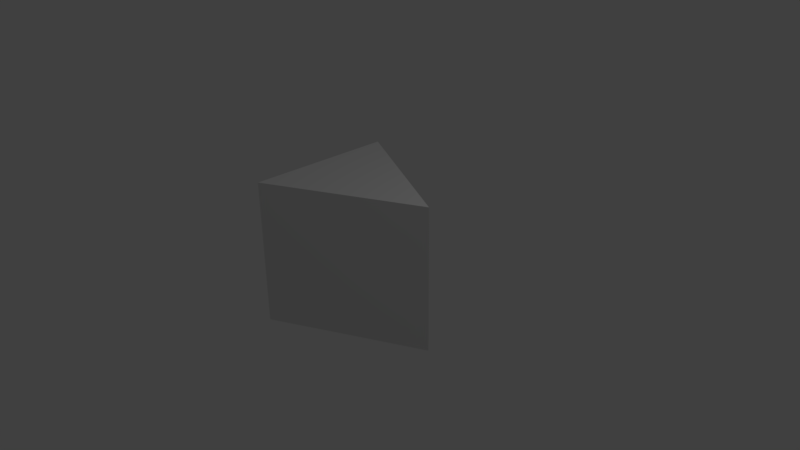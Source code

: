 # Source: pieSlice.blend  (saved by Blender 2.77.0; exported with 4.5.12 LTS)
import bpy
from mathutils import Matrix  # noqa: F401  (used for matrix-valued properties, if any)

bpy.ops.wm.read_factory_settings(use_empty=True)
scene = bpy.context.scene
scene.name = 'Scene'

# ---- collections
col_collection_1 = bpy.data.collections.new('Collection 1'); scene.collection.children.link(col_collection_1)

# ---- materials (node trees are filled in below, after node groups)
mat_material = bpy.data.materials.new('Material')
mat_material.alpha_threshold = 0.0
mat_material.use_transparent_shadow = False
mat_material.roughness = 0.5
mat_material.line_color = (0.0, 0.0, 0.0, 1.0)

# ---- material node trees

# ---- world
world_world = bpy.data.worlds.new('World'); scene.world = world_world
world_world.color = (0.05088, 0.05088, 0.05088)
world_world.use_sun_shadow = False
world_world.sun_shadow_jitter_overblur = 0.0
world_world.cycles.sampling_method = 'MANUAL'

# ---- cameras
cam_camera = bpy.data.cameras.new('Camera')
cam_camera.clip_end = 100.0
cam_camera.lens = 35.0
cam_camera.sensor_width = 32.0
cam_camera.sensor_height = 18.0
cam_camera.ortho_scale = 7.314
cam_camera.dof.focus_distance = 0.0
cam_camera.dof.aperture_fstop = 128.0

# ---- lights
light_lamp = bpy.data.lights.new('Lamp', 'POINT')
light_lamp.transmission_factor = 0.0
light_lamp.cutoff_distance = 30.0
light_lamp.energy = 100.0
light_lamp.shadow_buffer_clip_start = 1.001
light_lamp.shadow_soft_size = 0.1
light_lamp.shadow_maximum_resolution = 0.006
light_lamp.use_absolute_resolution = True

# ---- meshes
me_cube = bpy.data.meshes.new('Cube')
me_cube.from_pydata([(1.333, -5.066e-07, -1.0), (-0.6667, -1.0, -1.0), (-0.6667, 1.0, -1.0), (-0.6667, -1.0, 1.0), (-0.6667, 1.0, 1.0), (1.333, -5.066e-07, 1.0)], [], [(4, 3, 5), (1, 3, 4, 2), (1, 2, 0), (1, 0, 5, 3), (2, 4, 5, 0)])
me_cube.materials.append(mat_material)
me_cube.use_remesh_preserve_volume = False
me_cube.use_remesh_preserve_attributes = False
me_cube.use_mirror_vertex_groups = False
me_cube.update()

# ---- objects
ob_cube = bpy.data.objects.new('Cube', me_cube)
ob_lamp = bpy.data.objects.new('Lamp', light_lamp)
ob_camera = bpy.data.objects.new('Camera', cam_camera)

# ---- transforms, parenting, visibility, modifiers, constraints
ob_cube.location = (-0.3333, -2.98e-08, 0.0)
ob_cube.lock_rotations_4d = False
ob_cube.empty_display_type = 'ARROWS'
ob_cube.lineart.crease_threshold = 0.0
ob_lamp.location = (4.076, 1.005, 5.904)
ob_lamp.rotation_euler = (0.6503, 0.05522, 1.866)
ob_lamp.lock_rotations_4d = False
ob_lamp.empty_display_type = 'ARROWS'
ob_lamp.color = (0.0, 0.0, 0.0, 0.0)
ob_lamp.lineart.crease_threshold = 0.0
ob_camera.location = (7.481, -6.508, 5.344)
ob_camera.rotation_euler = (1.109, 0.01082, 0.8149)
ob_camera.lock_rotations_4d = False
ob_camera.empty_display_type = 'ARROWS'
ob_camera.color = (0.0, 0.0, 0.0, 0.0)
ob_camera.display_type = 'WIRE'
ob_camera.lineart.crease_threshold = 0.0

# ---- collection membership
col_collection_1.objects.link(ob_cube)
col_collection_1.objects.link(ob_lamp)
col_collection_1.objects.link(ob_camera)

# ---- scene / render settings (as saved in the file)
scene.camera = ob_camera
scene.frame_start = 1; scene.frame_end = 250; scene.frame_set(1)
scene.render.engine = 'BLENDER_EEVEE_NEXT'
scene.render.resolution_percentage = 50
scene.render.dither_intensity = 0.0
scene.cycles.use_denoising = False
scene.cycles.samples = 128
scene.cycles.sampling_pattern = 'TABULATED_SOBOL'
scene.cycles.light_sampling_threshold = 0.0
scene.cycles.use_adaptive_sampling = False
scene.cycles.use_light_tree = False
scene.cycles.blur_glossy = 0.0
scene.cycles.sample_clamp_indirect = 0.0
scene.view_settings.view_transform = 'Standard'
bpy.context.view_layer.update()
